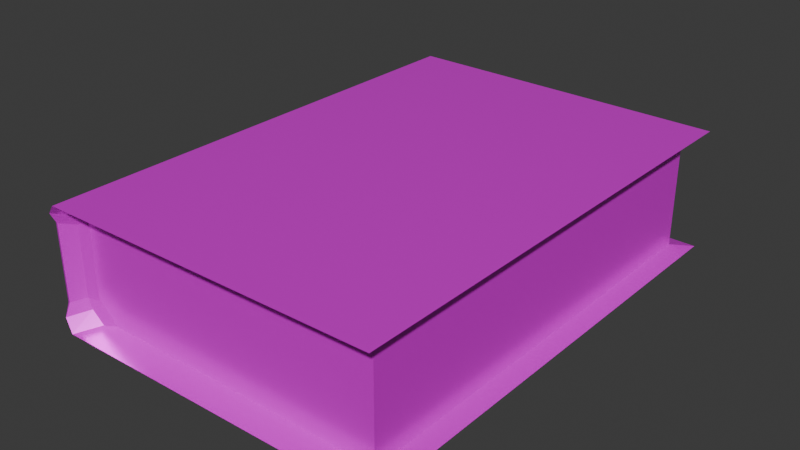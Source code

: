 # Source: bibel.blend  (saved by Blender 4.5.90; exported with 4.5.12 LTS)
import bpy
from mathutils import Matrix  # noqa: F401  (used for matrix-valued properties, if any)

bpy.ops.wm.read_factory_settings(use_empty=True)
scene = bpy.context.scene
scene.name = 'Scene'

# ---- collections
col_collection = bpy.data.collections.new('Collection'); scene.collection.children.link(col_collection)

# ---- images (referenced by path relative to the original .blend; pixels are not part of the script)
import os
ASSET_DIR = os.environ.get("B2B_ASSET_DIR", "")  # directory of the original .blend (textures are referenced by path, not embedded)
HERE = os.path.dirname(os.path.abspath(__file__))  # packed textures are extracted next to this script under _unpacked/

def load_image(name, relpath, width, height, colorspace="sRGB"):
    """Load a texture the original file referenced (path relative to the .blend, or extracted next to this script)."""
    p = next((c for c in (os.path.join(HERE, relpath), os.path.join(ASSET_DIR, relpath)) if relpath and os.path.exists(c)), "")
    if p:
        img = bpy.data.images.load(p, check_existing=True)
        img.name = name
    else:  # same state as the original file: an image datablock whose file is absent (Cycles renders it pink)
        img = bpy.data.images.new(name, width, height)
        img.source = "FILE"
        img.filepath = "//" + (relpath or name)
    img.colorspace_settings.name = colorspace
    return img
img_bibel_photoshop_png_001 = load_image('bibel photoshop.png.001', 'bibel photoshop.png', 1024, 1024, 'sRGB')

# ---- materials (node trees are filled in below, after node groups)
mat_material_001 = bpy.data.materials.new('Material.001')

# ---- material node trees
mat_material_001.use_nodes = True; mat_material_001.node_tree.nodes.clear()
_N = mat_material_001.node_tree.nodes; _L = mat_material_001.node_tree.links
n0 = _N.new('ShaderNodeBsdfPrincipled'); n0.name = 'Principled BSDF'; n0.location = (-200, 100)
n0.inputs[1].default_value = 0.2778
n0.inputs[2].default_value = 0.2444
n1 = _N.new('ShaderNodeOutputMaterial'); n1.name = 'Material Output'; n1.location = (200, 100)
n2 = _N.new('ShaderNodeTexImage'); n2.name = 'Image Texture'; n2.location = (-521, 93)
n2.image = img_bibel_photoshop_png_001
_L.new(n0.outputs[0], n1.inputs[0])
_L.new(n2.outputs[0], n0.inputs[0])
n1.is_active_output = True

# ---- world
world_world = bpy.data.worlds.new('World'); scene.world = world_world
world_world.use_nodes = True; world_world.node_tree.nodes.clear()
_N = world_world.node_tree.nodes; _L = world_world.node_tree.links
n0 = _N.new('ShaderNodeOutputWorld'); n0.name = 'World Output'; n0.location = (200, 100)
n1 = _N.new('ShaderNodeBackground'); n1.name = 'Background'; n1.location = (-200, 100)
n1.inputs[0].default_value = (0.05088, 0.05088, 0.05088, 1.0)
_L.new(n1.outputs[0], n0.inputs[0])
n0.is_active_output = True
world_world.color = (0.05088, 0.05088, 0.05088)
world_world.sun_shadow_jitter_overblur = 0.0

# ---- meshes
me_plane_002 = bpy.data.meshes.new('Plane.002')
me_plane_002.from_pydata([(0.7147, -0.9829, 0.0), (0.7147, 0.9829, 0.0), (0.7147, -0.9829, 0.4943), (0.7147, 0.9829, 0.4943), (0.6479, -0.891, 0.02311), (0.6479, 0.891, 0.02311), (0.6479, -0.891, 0.4712), (0.6479, 0.891, 0.4712), (-0.6536, -0.9995, -0.002086), (-0.6536, 0.9995, -0.002086), (-0.6536, 0.9995, 0.4964), (-0.6536, -0.9995, 0.4964), (-0.7147, -0.9583, 0.0858), (-0.6978, -0.9875, 0.04365), (-0.7002, -0.963, 0.09131), (-0.7147, 0.9583, 0.0858), (-0.7002, 0.963, 0.09131), (-0.6978, 0.9875, 0.04365), (-0.7147, 0.9583, 0.4085), (-0.6978, 0.9875, 0.4507), (-0.7002, 0.963, 0.403), (-0.7147, -0.9583, 0.4085), (-0.7002, -0.963, 0.403), (-0.6978, -0.9875, 0.4507), (-0.6233, -0.891, 0.09589), (-0.6624, -0.9109, 0.1044), (-0.6428, -0.9116, 0.06255), (-0.5354, -0.891, 0.02311), (-0.5891, -0.9117, 0.01831), (-0.5891, 0.9117, 0.01831), (-0.5354, 0.891, 0.02311), (-0.6233, 0.891, 0.09589), (-0.6428, 0.9116, 0.06255), (-0.6624, 0.9109, 0.1044), (-0.5891, -0.9117, 0.476), (-0.5354, -0.891, 0.4712), (-0.6624, -0.9109, 0.3899), (-0.6233, -0.891, 0.3985), (-0.6428, -0.9116, 0.4318), (-0.6233, 0.891, 0.3985), (-0.6624, 0.9109, 0.3899), (-0.6428, 0.9116, 0.4318), (-0.5354, 0.891, 0.4712), (-0.5891, 0.9117, 0.476)], [], [(0, 1, 5, 4), (4, 5, 7, 6), (3, 2, 6, 7), (8, 9, 1, 0), (11, 2, 3, 10), (12, 13, 14), (15, 16, 17), (18, 19, 20), (21, 22, 23), (24, 25, 26), (31, 32, 33), (36, 37, 38), (39, 40, 41), (12, 15, 17, 13), (18, 21, 23, 19), (42, 39, 41, 43), (40, 20, 19, 41), (31, 30, 29, 32), (16, 33, 32, 17), (22, 36, 38, 23), (37, 35, 34, 38), (27, 24, 26, 28), (25, 14, 13, 26), (20, 16, 15, 18), (14, 22, 21, 12), (24, 37, 36, 25), (39, 31, 33, 40), (26, 13, 8, 28), (9, 8, 13, 17), (22, 14, 25, 36), (15, 12, 21, 18), (29, 9, 17, 32), (16, 20, 40, 33), (10, 43, 41, 19), (19, 23, 11, 10), (23, 38, 34, 11), (24, 27, 4, 6, 35, 37), (8, 0, 4, 27, 28), (5, 30, 31, 39, 42, 7), (1, 9, 29, 30, 5), (2, 11, 34, 35, 6), (10, 3, 7, 42, 43)])
_uv = me_plane_002.uv_layers.new(name='UVMap')
_uv.uv.foreach_set('vector', [0.8594, 0.6158, 0.8594, 0.6694, 0.8575, 0.6669, 0.8575, 0.6183, 0.269, 0.06188, 0.7437, 0.06188, 0.7437, 0.1425, 0.269, 0.1425, 0.7818, 0.6694, 0.7818, 0.6158, 0.7836, 0.6183, 0.7836, 0.6669, 0.9622, 0.4453, 0.9641, 0.8213, 0.594, 0.8204, 0.594, 0.4471, 0.1272, 0.4458, 0.4993, 0.4462, 0.4967, 0.8204, 0.1279, 0.821, 0.8705, 0.6152, 0.8712, 0.6158, 0.8704, 0.6158, 0.8729, 0.644, 0.8734, 0.6439, 0.873, 0.6451, 0.1114, 0.8157, 0.116, 0.8212, 0.1114, 0.8166, 0.8617, 0.6152, 0.8619, 0.6158, 0.8611, 0.6158, 0.8226, 0.6183, 0.8221, 0.618, 0.8225, 0.6178, 0.8754, 0.6439, 0.8749, 0.6446, 0.8748, 0.6435, 0.8191, 0.618, 0.8186, 0.6183, 0.8187, 0.6178, 0.8186, 0.6669, 0.8191, 0.6673, 0.8187, 0.6674, 0.9806, 0.4517, 0.9806, 0.8157, 0.976, 0.8213, 0.976, 0.4462, 0.1114, 0.8157, 0.1114, 0.4535, 0.116, 0.448, 0.116, 0.8212, 0.8158, 0.6669, 0.8186, 0.6669, 0.8187, 0.6674, 0.8172, 0.6675, 0.8191, 0.6673, 0.82, 0.6686, 0.82, 0.6693, 0.8187, 0.6674, 0.8754, 0.6439, 0.8754, 0.6457, 0.875, 0.6458, 0.8749, 0.6446, 0.8734, 0.6439, 0.8748, 0.6435, 0.8749, 0.6446, 0.873, 0.6451, 0.82, 0.6167, 0.8191, 0.618, 0.8187, 0.6178, 0.82, 0.6159, 0.8186, 0.6183, 0.8158, 0.6183, 0.8172, 0.6178, 0.8187, 0.6178, 0.8254, 0.6183, 0.8226, 0.6183, 0.8225, 0.6178, 0.824, 0.6178, 0.8221, 0.618, 0.8212, 0.6167, 0.8212, 0.6159, 0.8225, 0.6178, 0.8734, 0.6354, 0.8734, 0.6439, 0.8729, 0.644, 0.8729, 0.6352, 0.8704, 0.6158, 0.8619, 0.6158, 0.8617, 0.6152, 0.8705, 0.6152, 0.8729, 0.6572, 0.8729, 0.649, 0.8734, 0.6492, 0.8734, 0.657, 0.8754, 0.6355, 0.8754, 0.6439, 0.8748, 0.6435, 0.8748, 0.6357, 0.8225, 0.6178, 0.8212, 0.6159, 0.8223, 0.6154, 0.824, 0.6178, 0.9641, 0.8222, 0.9644, 0.4455, 0.976, 0.4462, 0.976, 0.8213, 0.8748, 0.6489, 0.8748, 0.6574, 0.8734, 0.657, 0.8734, 0.6492, 0.8705, 0.5629, 0.8705, 0.6152, 0.8617, 0.6152, 0.8617, 0.5629, 0.875, 0.6458, 0.8733, 0.6463, 0.873, 0.6451, 0.8749, 0.6446, 0.8734, 0.6439, 0.8734, 0.6354, 0.8748, 0.6357, 0.8748, 0.6435, 0.8189, 0.6699, 0.8172, 0.6675, 0.8187, 0.6674, 0.82, 0.6693, 0.116, 0.8212, 0.116, 0.448, 0.1279, 0.4458, 0.1279, 0.8217, 0.82, 0.6159, 0.8187, 0.6178, 0.8172, 0.6178, 0.8189, 0.6154, 0.768, 0.127, 0.7364, 0.1401, 0.3107, 0.1401, 0.3107, 0.0595, 0.7364, 0.0595, 0.768, 0.07259, 0.8223, 0.6154, 0.8594, 0.6158, 0.8575, 0.6183, 0.8254, 0.6183, 0.824, 0.6178, 0.3055, 0.06115, 0.7313, 0.06115, 0.7629, 0.07424, 0.7629, 0.1286, 0.7313, 0.1417, 0.3055, 0.1417, 0.8594, 0.6694, 0.8223, 0.6699, 0.824, 0.6675, 0.8254, 0.6669, 0.8575, 0.6669, 0.7818, 0.6158, 0.8189, 0.6154, 0.8172, 0.6178, 0.8158, 0.6183, 0.7836, 0.6183, 0.8189, 0.6699, 0.7818, 0.6694, 0.7836, 0.6669, 0.8158, 0.6669, 0.8172, 0.6675])
me_plane_002.materials.append(mat_material_001)
me_plane_002.update()

# ---- objects
ob_plane = bpy.data.objects.new('Plane', me_plane_002)

# ---- transforms, parenting, visibility, modifiers, constraints
ob_plane.location = (0.0, 0.0, 0.0)

# ---- collection membership
col_collection.objects.link(ob_plane)

# ---- scene / render settings (as saved in the file)
scene.frame_start = 1; scene.frame_end = 250; scene.frame_set(1)
scene.render.engine = 'BLENDER_EEVEE_NEXT'
bpy.context.view_layer.update()

# ---- added for rendering (the .blend has no active camera and no usable light): camera, sun
cam_auto = bpy.data.cameras.new('AutoCamera')
cam_auto.lens = 50.0
cam_auto.sensor_width = 36.0
cam_auto.clip_end = 1000.0
ob_auto_camera = bpy.data.objects.new('AutoCamera', cam_auto)
scene.collection.objects.link(ob_auto_camera)
ob_auto_camera.location = (2.32, -2.784, 2.10317)
ob_auto_camera.rotation_euler = (1.09748, -7.21219e-08, 0.694738)
scene.camera = ob_auto_camera
light_auto_sun = bpy.data.lights.new('AutoSun', 'SUN')
light_auto_sun.energy = 3.0
light_auto_sun.angle = 0.0523599
ob_auto_sun = bpy.data.objects.new('AutoSun', light_auto_sun)
scene.collection.objects.link(ob_auto_sun)
ob_auto_sun.rotation_euler = (0.872665, 0.174533, 0.523599)
bpy.context.view_layer.update()

